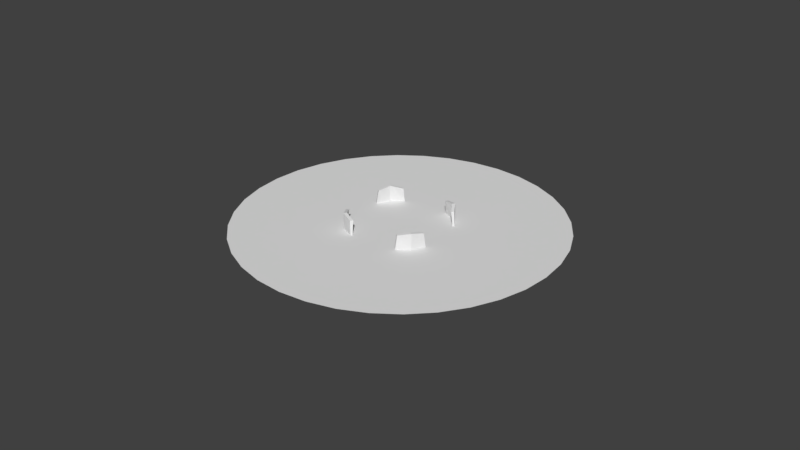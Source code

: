 # Source: holy_warrior_purple.blend  (saved by Blender 2.77.0; exported with 4.5.12 LTS)
import bpy
from mathutils import Matrix  # noqa: F401  (used for matrix-valued properties, if any)

bpy.ops.wm.read_factory_settings(use_empty=True)
scene = bpy.context.scene
scene.name = 'Scene'

# ---- collections
col_collection_1 = bpy.data.collections.new('Collection 1'); scene.collection.children.link(col_collection_1)

# ---- world
world_world = bpy.data.worlds.new('World'); scene.world = world_world
world_world.color = (0.05088, 0.05088, 0.05088)
world_world.use_sun_shadow = False
world_world.sun_shadow_jitter_overblur = 0.0
world_world.cycles.sampling_method = 'MANUAL'

# ---- meshes
me_cube_000 = bpy.data.meshes.new('Cube.000')
me_cube_000.from_pydata([(0.0001137, 18.83, 0.1483), (-3.27, 18.54, 0.1483), (-6.44, 17.69, 0.1483), (-9.415, 16.31, 0.1483), (-12.1, 14.42, 0.1483), (-14.42, 12.1, 0.1483), (-16.31, 9.415, 0.1483), (-17.69, 6.44, 0.1483), (-18.54, 3.27, 0.1483), (-18.83, 8.107e-05, 0.1483), (-18.54, -3.27, 0.1483), (-17.69, -6.44, 0.1483), (-16.31, -9.415, 0.1483), (-14.42, -12.1, 0.1483), (-12.1, -14.42, 0.1483), (-9.415, -16.31, 0.1483), (-6.44, -17.69, 0.1483), (-3.27, -18.54, 0.1483), (0.0001063, -18.83, 0.1483), (3.27, -18.54, 0.1483), (6.44, -17.69, 0.1483), (9.415, -16.31, 0.1483), (12.1, -14.42, 0.1483), (14.42, -12.1, 0.1483), (16.31, -9.415, 0.1483), (17.69, -6.44, 0.1483), (18.54, -3.27, 0.1483), (18.83, 7.089e-05, 0.1483), (18.54, 3.27, 0.1483), (17.69, 6.44, 0.1483), (16.31, 9.415, 0.1483), (14.42, 12.1, 0.1483), (12.1, 14.42, 0.1483), (9.415, 16.31, 0.1483), (6.44, 17.69, 0.1483), (3.27, 18.54, 0.1483), (-1.411, -5.583, -1.074), (-1.449, -5.374, 1.78), (-1.427, -5.738, -1.074), (-1.427, -5.738, 1.78), (1.443, -5.584, -1.074), (1.405, -5.375, 1.78), (1.427, -5.739, -1.074), (1.427, -5.739, 1.78), (-0.0002411, -6.191, 2.066), (-0.0001503, -5.973, -2.066), (-0.02243, -5.827, 2.066), (0.02947, -5.893, -2.066), (-1.629, -5.496, 0.2256), (-1.629, -5.738, 0.2256), (1.629, -5.739, 0.2256), (1.629, -5.498, 0.2256), (-0.0001398, -5.949, 0.2256), (-0.0002415, -6.191, 0.2256), (1.411, 5.583, -1.074), (1.449, 5.374, 1.78), (1.427, 5.738, -1.074), (1.427, 5.738, 1.78), (-1.443, 5.584, -1.074), (-1.405, 5.375, 1.78), (-1.427, 5.739, -1.074), (-1.427, 5.739, 1.78), (0.0002411, 6.191, 2.066), (0.0001503, 5.973, -2.066), (0.02243, 5.827, 2.066), (-0.02947, 5.893, -2.066), (1.629, 5.496, 0.2256), (1.629, 5.738, 0.2256), (-1.629, 5.739, 0.2256), (-1.629, 5.498, 0.2256), (0.0001398, 5.949, 0.2256), (0.0002415, 6.191, 0.2256), (-5.583, 1.411, -1.074), (-5.374, 1.449, 1.78), (-5.738, 1.427, -1.074), (-5.738, 1.427, 1.78), (-5.584, -1.443, -1.074), (-5.375, -1.405, 1.78), (-5.739, -1.427, -1.074), (-5.739, -1.427, 1.78), (-6.191, 0.0002406, 2.066), (-5.973, 0.0001498, -2.066), (-5.827, 0.02243, 2.066), (-5.893, -0.02947, -2.066), (-5.496, 1.629, 0.2256), (-5.738, 1.629, 0.2256), (-5.739, -1.629, 0.2256), (-5.498, -1.629, 0.2256), (-5.949, 0.0001393, 0.2256), (-6.191, 0.000241, 0.2256), (5.583, -1.411, -1.074), (5.374, -1.449, 1.78), (5.738, -1.427, -1.074), (5.738, -1.427, 1.78), (5.584, 1.443, -1.074), (5.375, 1.405, 1.78), (5.739, 1.427, -1.074), (5.739, 1.427, 1.78), (6.191, -0.0002406, 2.066), (5.973, -0.0001498, -2.066), (5.827, -0.02243, 2.066), (5.893, 0.02947, -2.066), (5.496, -1.629, 0.2256), (5.738, -1.629, 0.2256), (5.739, 1.629, 0.2256), (5.498, 1.629, 0.2256), (5.949, -0.0001393, 0.2256), (6.191, -0.000241, 0.2256)], [], [(1, 2, 3, 4, 5, 6, 7, 8, 9, 10, 11, 12, 13, 14, 15, 16, 17, 18, 19, 20, 21, 22, 23, 24, 25, 26, 27, 28, 29, 30, 31, 32, 33, 34, 35, 0), (48, 36, 38, 49), (53, 45, 42, 50), (50, 42, 40, 51), (52, 47, 36, 48), (47, 40, 42, 45), (46, 37, 39, 44), (41, 46, 44, 43), (36, 47, 45, 38), (51, 40, 47, 52), (49, 38, 45, 53), (39, 49, 53, 44), (41, 51, 52, 46), (46, 52, 48, 37), (43, 50, 51, 41), (44, 53, 50, 43), (37, 48, 49, 39), (66, 54, 56, 67), (71, 63, 60, 68), (68, 60, 58, 69), (70, 65, 54, 66), (65, 58, 60, 63), (64, 55, 57, 62), (59, 64, 62, 61), (54, 65, 63, 56), (69, 58, 65, 70), (67, 56, 63, 71), (57, 67, 71, 62), (59, 69, 70, 64), (64, 70, 66, 55), (61, 68, 69, 59), (62, 71, 68, 61), (55, 66, 67, 57), (84, 72, 74, 85), (89, 81, 78, 86), (86, 78, 76, 87), (88, 83, 72, 84), (83, 76, 78, 81), (82, 73, 75, 80), (77, 82, 80, 79), (72, 83, 81, 74), (87, 76, 83, 88), (85, 74, 81, 89), (75, 85, 89, 80), (77, 87, 88, 82), (82, 88, 84, 73), (79, 86, 87, 77), (80, 89, 86, 79), (73, 84, 85, 75), (102, 90, 92, 103), (107, 99, 96, 104), (104, 96, 94, 105), (106, 101, 90, 102), (101, 94, 96, 99), (100, 91, 93, 98), (95, 100, 98, 97), (90, 101, 99, 92), (105, 94, 101, 106), (103, 92, 99, 107), (93, 103, 107, 98), (95, 105, 106, 100), (100, 106, 102, 91), (97, 104, 105, 95), (98, 107, 104, 97), (91, 102, 103, 93)])
_uv = me_cube_000.uv_layers.new(name='UVMap')
_uv.uv.foreach_set('vector', [0.2791, 0.0271, 0.2747, 0.03235, 0.2713, 0.03828, 0.2689, 0.04472, 0.2677, 0.05146, 0.2677, 0.05831, 0.2689, 0.06506, 0.2713, 0.07149, 0.2747, 0.07742, 0.2791, 0.08267, 0.2843, 0.08707, 0.2903, 0.0905, 0.2967, 0.09284, 0.3034, 0.09403, 0.3103, 0.09403, 0.317, 0.09284, 0.3235, 0.0905, 0.3294, 0.08707, 0.3347, 0.08267, 0.3391, 0.07742, 0.3425, 0.07149, 0.3448, 0.06506, 0.346, 0.05831, 0.346, 0.05146, 0.3448, 0.04472, 0.3425, 0.03828, 0.3391, 0.03235, 0.3347, 0.0271, 0.3294, 0.0227, 0.3235, 0.01927, 0.317, 0.01693, 0.3103, 0.01574, 0.3034, 0.01574, 0.2967, 0.01693, 0.2903, 0.01927, 0.2843, 0.0227, 0.271, 0.08338, 0.2709, 0.08448, 0.2708, 0.08449, 0.2708, 0.08339, 0.307, 0.05622, 0.307, 0.03287, 0.3216, 0.04297, 0.3236, 0.05622, 0.2708, 0.08339, 0.2708, 0.0845, 0.2709, 0.08449, 0.271, 0.08338, 0.1765, 0.05515, 0.1766, 0.03667, 0.1651, 0.04474, 0.1634, 0.05524, 0.2707, 0.08535, 0.2709, 0.08449, 0.2708, 0.0845, 0.2707, 0.08535, 0.2708, 0.08373, 0.2691, 0.08432, 0.2691, 0.08388, 0.2708, 0.08329, 0.2725, 0.08424, 0.2708, 0.08373, 0.2708, 0.08329, 0.2726, 0.0838, 0.2709, 0.08448, 0.2707, 0.08534, 0.2707, 0.08534, 0.2708, 0.08449, 0.1897, 0.05507, 0.1881, 0.04459, 0.1766, 0.03667, 0.1765, 0.05515, 0.2904, 0.05622, 0.2925, 0.04297, 0.307, 0.03287, 0.307, 0.05622, 0.2925, 0.07206, 0.2904, 0.05622, 0.307, 0.05622, 0.307, 0.07497, 0.1879, 0.06762, 0.1897, 0.05507, 0.1765, 0.05515, 0.1764, 0.06999, 0.1764, 0.06999, 0.1765, 0.05515, 0.1634, 0.05524, 0.1649, 0.06776, 0.2707, 0.08206, 0.2708, 0.08339, 0.271, 0.08338, 0.271, 0.08204, 0.307, 0.07497, 0.307, 0.05622, 0.3236, 0.05622, 0.3216, 0.07206, 0.271, 0.08206, 0.271, 0.08338, 0.2708, 0.08339, 0.2707, 0.08208, 0.271, 0.08338, 0.2709, 0.08448, 0.2708, 0.08449, 0.2708, 0.08339, 0.307, 0.05622, 0.307, 0.03287, 0.3216, 0.04297, 0.3236, 0.05622, 0.2708, 0.08339, 0.2708, 0.0845, 0.2709, 0.08449, 0.271, 0.08338, 0.1765, 0.05515, 0.1766, 0.03667, 0.1651, 0.04474, 0.1634, 0.05524, 0.2707, 0.08535, 0.2709, 0.08449, 0.2708, 0.0845, 0.2707, 0.08535, 0.2708, 0.08373, 0.2691, 0.08432, 0.2691, 0.08388, 0.2708, 0.08329, 0.2725, 0.08424, 0.2708, 0.08373, 0.2708, 0.08329, 0.2726, 0.0838, 0.2709, 0.08448, 0.2707, 0.08534, 0.2707, 0.08534, 0.2708, 0.08449, 0.1897, 0.05507, 0.1881, 0.04459, 0.1766, 0.03667, 0.1765, 0.05515, 0.2904, 0.05622, 0.2925, 0.04297, 0.307, 0.03287, 0.307, 0.05622, 0.2925, 0.07206, 0.2904, 0.05622, 0.307, 0.05622, 0.307, 0.07497, 0.1879, 0.06762, 0.1897, 0.05507, 0.1765, 0.05515, 0.1764, 0.06999, 0.1764, 0.06999, 0.1765, 0.05515, 0.1634, 0.05524, 0.1649, 0.06776, 0.2707, 0.08206, 0.2708, 0.08339, 0.271, 0.08338, 0.271, 0.08204, 0.307, 0.07497, 0.307, 0.05622, 0.3236, 0.05622, 0.3216, 0.07206, 0.271, 0.08206, 0.271, 0.08338, 0.2708, 0.08339, 0.2707, 0.08208, 0.271, 0.08338, 0.2709, 0.08448, 0.2708, 0.08449, 0.2708, 0.08339, 0.307, 0.05622, 0.307, 0.03287, 0.3216, 0.04297, 0.3236, 0.05622, 0.2708, 0.08339, 0.2708, 0.0845, 0.2709, 0.08449, 0.271, 0.08338, 0.1765, 0.05515, 0.1766, 0.03667, 0.1651, 0.04474, 0.1634, 0.05524, 0.2707, 0.08535, 0.2709, 0.08449, 0.2708, 0.0845, 0.2707, 0.08535, 0.2708, 0.08373, 0.2691, 0.08432, 0.2691, 0.08388, 0.2708, 0.08329, 0.2725, 0.08424, 0.2708, 0.08373, 0.2708, 0.08329, 0.2726, 0.0838, 0.2709, 0.08448, 0.2707, 0.08534, 0.2707, 0.08534, 0.2708, 0.08449, 0.1897, 0.05507, 0.1881, 0.04459, 0.1766, 0.03667, 0.1765, 0.05515, 0.2904, 0.05622, 0.2925, 0.04297, 0.307, 0.03287, 0.307, 0.05622, 0.2925, 0.07206, 0.2904, 0.05622, 0.307, 0.05622, 0.307, 0.07497, 0.1879, 0.06762, 0.1897, 0.05507, 0.1765, 0.05515, 0.1764, 0.06999, 0.1764, 0.06999, 0.1765, 0.05515, 0.1634, 0.05524, 0.1649, 0.06776, 0.2707, 0.08206, 0.2708, 0.08339, 0.271, 0.08338, 0.271, 0.08204, 0.307, 0.07497, 0.307, 0.05622, 0.3236, 0.05622, 0.3216, 0.07206, 0.271, 0.08206, 0.271, 0.08338, 0.2708, 0.08339, 0.2707, 0.08208, 0.271, 0.08338, 0.2709, 0.08448, 0.2708, 0.08449, 0.2708, 0.08339, 0.307, 0.05622, 0.307, 0.03287, 0.3216, 0.04297, 0.3236, 0.05622, 0.2708, 0.08339, 0.2708, 0.0845, 0.2709, 0.08449, 0.271, 0.08338, 0.1765, 0.05515, 0.1766, 0.03667, 0.1651, 0.04474, 0.1634, 0.05524, 0.2707, 0.08535, 0.2709, 0.08449, 0.2708, 0.0845, 0.2707, 0.08535, 0.2708, 0.08373, 0.2691, 0.08432, 0.2691, 0.08388, 0.2708, 0.08329, 0.2725, 0.08424, 0.2708, 0.08373, 0.2708, 0.08329, 0.2726, 0.0838, 0.2709, 0.08448, 0.2707, 0.08534, 0.2707, 0.08534, 0.2708, 0.08449, 0.1897, 0.05507, 0.1881, 0.04459, 0.1766, 0.03667, 0.1765, 0.05515, 0.2904, 0.05622, 0.2925, 0.04297, 0.307, 0.03287, 0.307, 0.05622, 0.2925, 0.07206, 0.2904, 0.05622, 0.307, 0.05622, 0.307, 0.07497, 0.1879, 0.06762, 0.1897, 0.05507, 0.1765, 0.05515, 0.1764, 0.06999, 0.1764, 0.06999, 0.1765, 0.05515, 0.1634, 0.05524, 0.1649, 0.06776, 0.2707, 0.08206, 0.2708, 0.08339, 0.271, 0.08338, 0.271, 0.08204, 0.307, 0.07497, 0.307, 0.05622, 0.3236, 0.05622, 0.3216, 0.07206, 0.271, 0.08206, 0.271, 0.08338, 0.2708, 0.08339, 0.2707, 0.08208])
me_cube_000.use_remesh_preserve_volume = False
me_cube_000.use_remesh_preserve_attributes = False
me_cube_000.use_mirror_vertex_groups = False
me_cube_000.update()

# ---- objects
ob_shield_001 = bpy.data.objects.new('Shield.001', me_cube_000)

# ---- transforms, parenting, visibility, modifiers, constraints
ob_shield_001.location = (-0.0001137, -7.965e-05, 4.567)
ob_shield_001.rotation_euler = (0.0, 0.0, 0.8867)
ob_shield_001.lineart.crease_threshold = 0.0
_vg = ob_shield_001.vertex_groups.new(name='Torso')
_vg = ob_shield_001.vertex_groups.new(name='Chest')
_vg = ob_shield_001.vertex_groups.new(name='Neck')
_vg = ob_shield_001.vertex_groups.new(name='Head')
_vg = ob_shield_001.vertex_groups.new(name='Upper Arm.L')
_vg = ob_shield_001.vertex_groups.new(name='Lower Arm.L')
_vg = ob_shield_001.vertex_groups.new(name='Hand.L')
_vg = ob_shield_001.vertex_groups.new(name='Thumb01.L')
_vg = ob_shield_001.vertex_groups.new(name='Thumb01.L.001')
_vg = ob_shield_001.vertex_groups.new(name='Hand.L.001')
_vg = ob_shield_001.vertex_groups.new(name='Hand.L.002')
_vg = ob_shield_001.vertex_groups.new(name='Upper Arm.R')
_vg = ob_shield_001.vertex_groups.new(name='Lower Arm.R')
_vg = ob_shield_001.vertex_groups.new(name='Hand.R')
_vg = ob_shield_001.vertex_groups.new(name='Thumb01.R')
_vg = ob_shield_001.vertex_groups.new(name='Thumb01.R.001')
_vg = ob_shield_001.vertex_groups.new(name='Hand.R.001')
_vg = ob_shield_001.vertex_groups.new(name='Hand.R.002')
_vg = ob_shield_001.vertex_groups.new(name='Upper Leg.L')
_vg = ob_shield_001.vertex_groups.new(name='Lower Leg.L')
_vg = ob_shield_001.vertex_groups.new(name='Upper Leg.R')
_vg = ob_shield_001.vertex_groups.new(name='Lower Leg.R')
_vg = ob_shield_001.vertex_groups.new(name='Foot.L')
_vg = ob_shield_001.vertex_groups.new(name='Toes.L')
_vg = ob_shield_001.vertex_groups.new(name='Foot.R')
_vg = ob_shield_001.vertex_groups.new(name='Toes.R')

# ---- collection membership
col_collection_1.objects.link(ob_shield_001)

# ---- scene / render settings (as saved in the file)
scene.frame_start = 1; scene.frame_end = 250; scene.frame_set(71)
scene.render.engine = 'BLENDER_EEVEE_NEXT'
scene.render.resolution_percentage = 50
scene.render.dither_intensity = 0.0
scene.cycles.use_denoising = False
scene.cycles.samples = 128
scene.cycles.sampling_pattern = 'TABULATED_SOBOL'
scene.cycles.light_sampling_threshold = 0.0
scene.cycles.use_adaptive_sampling = False
scene.cycles.use_light_tree = False
scene.cycles.blur_glossy = 0.0
scene.cycles.sample_clamp_indirect = 0.0
scene.view_settings.view_transform = 'Standard'
bpy.context.view_layer.update()

# ---- added for rendering (the .blend has no active camera and no usable light): camera, sun
cam_auto = bpy.data.cameras.new('AutoCamera')
cam_auto.lens = 50.0
cam_auto.sensor_width = 36.0
cam_auto.clip_end = 1218.61
ob_auto_camera = bpy.data.objects.new('AutoCamera', cam_auto)
scene.collection.objects.link(ob_auto_camera)
ob_auto_camera.location = (69.4366, -83.324, 60.1169)
ob_auto_camera.rotation_euler = (1.09748, -7.21219e-08, 0.694738)
scene.camera = ob_auto_camera
light_auto_sun = bpy.data.lights.new('AutoSun', 'SUN')
light_auto_sun.energy = 3.0
light_auto_sun.angle = 0.0523599
ob_auto_sun = bpy.data.objects.new('AutoSun', light_auto_sun)
scene.collection.objects.link(ob_auto_sun)
ob_auto_sun.rotation_euler = (0.872665, 0.174533, 0.523599)
bpy.context.view_layer.update()
